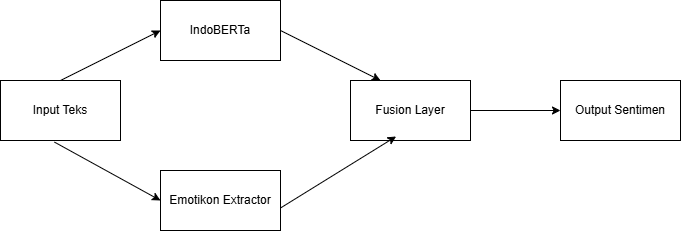

The diagram above was exported from draw.io. Its source (the exported page's mxGraphModel, read from the mxfile embedded in the PNG):
<mxGraphModel dx="2135" dy="878" grid="1" gridSize="10" guides="1" tooltips="1" connect="1" arrows="1" fold="1" page="1" pageScale="1" pageWidth="827" pageHeight="1169" math="0" shadow="0">
  <root>
    <mxCell id="0" />
    <mxCell id="1" parent="0" />
    <mxCell id="f_0CL78-Hf_0NspIRFYF-1" value="" style="rounded=0;whiteSpace=wrap;html=1;" vertex="1" parent="1">
      <mxGeometry x="110" y="410" width="120" height="60" as="geometry" />
    </mxCell>
    <mxCell id="f_0CL78-Hf_0NspIRFYF-2" value="Input Teks" style="text;html=1;align=center;verticalAlign=middle;whiteSpace=wrap;rounded=0;" vertex="1" parent="1">
      <mxGeometry x="140" y="425" width="60" height="30" as="geometry" />
    </mxCell>
    <mxCell id="f_0CL78-Hf_0NspIRFYF-3" value="" style="rounded=0;whiteSpace=wrap;html=1;" vertex="1" parent="1">
      <mxGeometry x="270" y="330" width="120" height="60" as="geometry" />
    </mxCell>
    <mxCell id="f_0CL78-Hf_0NspIRFYF-4" value="IndoBERTa" style="text;html=1;align=center;verticalAlign=middle;whiteSpace=wrap;rounded=0;" vertex="1" parent="1">
      <mxGeometry x="300" y="345" width="60" height="30" as="geometry" />
    </mxCell>
    <mxCell id="f_0CL78-Hf_0NspIRFYF-5" value="" style="rounded=0;whiteSpace=wrap;html=1;" vertex="1" parent="1">
      <mxGeometry x="270" y="500" width="120" height="60" as="geometry" />
    </mxCell>
    <mxCell id="f_0CL78-Hf_0NspIRFYF-6" value="Emotikon Extractor" style="text;html=1;align=center;verticalAlign=middle;whiteSpace=wrap;rounded=0;" vertex="1" parent="1">
      <mxGeometry x="270" y="515" width="120" height="30" as="geometry" />
    </mxCell>
    <mxCell id="f_0CL78-Hf_0NspIRFYF-7" value="" style="rounded=0;whiteSpace=wrap;html=1;" vertex="1" parent="1">
      <mxGeometry x="460" y="410" width="120" height="60" as="geometry" />
    </mxCell>
    <mxCell id="f_0CL78-Hf_0NspIRFYF-8" value="Fusion Layer" style="text;html=1;align=center;verticalAlign=middle;whiteSpace=wrap;rounded=0;" vertex="1" parent="1">
      <mxGeometry x="475" y="425" width="90" height="30" as="geometry" />
    </mxCell>
    <mxCell id="f_0CL78-Hf_0NspIRFYF-9" value="" style="rounded=0;whiteSpace=wrap;html=1;" vertex="1" parent="1">
      <mxGeometry x="670" y="410" width="120" height="60" as="geometry" />
    </mxCell>
    <mxCell id="f_0CL78-Hf_0NspIRFYF-10" value="Output Sentimen" style="text;html=1;align=center;verticalAlign=middle;whiteSpace=wrap;rounded=0;" vertex="1" parent="1">
      <mxGeometry x="680" y="425" width="100" height="30" as="geometry" />
    </mxCell>
    <mxCell id="f_0CL78-Hf_0NspIRFYF-11" value="" style="endArrow=classic;html=1;rounded=0;entryX=0;entryY=0.5;entryDx=0;entryDy=0;exitX=0.5;exitY=0;exitDx=0;exitDy=0;" edge="1" parent="1" source="f_0CL78-Hf_0NspIRFYF-1" target="f_0CL78-Hf_0NspIRFYF-3">
      <mxGeometry width="50" height="50" relative="1" as="geometry">
        <mxPoint x="160" y="410" as="sourcePoint" />
        <mxPoint x="210" y="360" as="targetPoint" />
      </mxGeometry>
    </mxCell>
    <mxCell id="f_0CL78-Hf_0NspIRFYF-12" value="" style="endArrow=classic;html=1;rounded=0;entryX=0;entryY=0.5;entryDx=0;entryDy=0;exitX=0.45;exitY=1.027;exitDx=0;exitDy=0;exitPerimeter=0;" edge="1" parent="1" source="f_0CL78-Hf_0NspIRFYF-1" target="f_0CL78-Hf_0NspIRFYF-6">
      <mxGeometry width="50" height="50" relative="1" as="geometry">
        <mxPoint x="160" y="570" as="sourcePoint" />
        <mxPoint x="210" y="520" as="targetPoint" />
      </mxGeometry>
    </mxCell>
    <mxCell id="f_0CL78-Hf_0NspIRFYF-13" value="" style="endArrow=classic;html=1;rounded=0;exitX=1;exitY=0.5;exitDx=0;exitDy=0;entryX=0.25;entryY=0;entryDx=0;entryDy=0;" edge="1" parent="1" source="f_0CL78-Hf_0NspIRFYF-3" target="f_0CL78-Hf_0NspIRFYF-7">
      <mxGeometry width="50" height="50" relative="1" as="geometry">
        <mxPoint x="420" y="400" as="sourcePoint" />
        <mxPoint x="470" y="350" as="targetPoint" />
      </mxGeometry>
    </mxCell>
    <mxCell id="f_0CL78-Hf_0NspIRFYF-14" value="" style="endArrow=classic;html=1;rounded=0;entryX=0.38;entryY=0.933;entryDx=0;entryDy=0;entryPerimeter=0;exitX=1;exitY=0.75;exitDx=0;exitDy=0;" edge="1" parent="1" source="f_0CL78-Hf_0NspIRFYF-6" target="f_0CL78-Hf_0NspIRFYF-7">
      <mxGeometry width="50" height="50" relative="1" as="geometry">
        <mxPoint x="410" y="560" as="sourcePoint" />
        <mxPoint x="460" y="510" as="targetPoint" />
      </mxGeometry>
    </mxCell>
    <mxCell id="f_0CL78-Hf_0NspIRFYF-15" value="" style="endArrow=classic;html=1;rounded=0;entryX=0;entryY=0.5;entryDx=0;entryDy=0;" edge="1" parent="1" source="f_0CL78-Hf_0NspIRFYF-7" target="f_0CL78-Hf_0NspIRFYF-9">
      <mxGeometry width="50" height="50" relative="1" as="geometry">
        <mxPoint x="580" y="490" as="sourcePoint" />
        <mxPoint x="650.7106781186548" y="440" as="targetPoint" />
      </mxGeometry>
    </mxCell>
  </root>
</mxGraphModel>